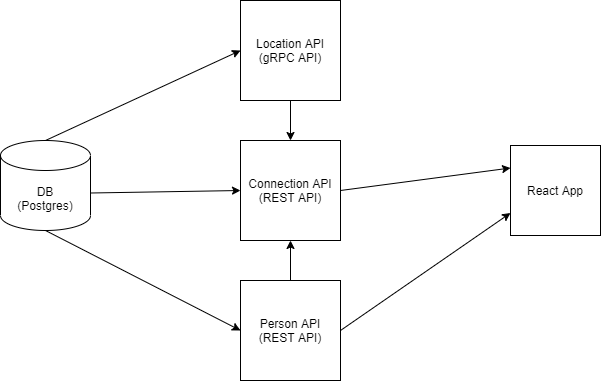

The diagram above was exported from draw.io. Its source (the exported page's mxGraphModel, read from the mxfile embedded in the PNG):
<mxGraphModel dx="1422" dy="762" grid="1" gridSize="10" guides="1" tooltips="1" connect="1" arrows="1" fold="1" page="1" pageScale="1" pageWidth="850" pageHeight="1100" math="0" shadow="0">
  <root>
    <mxCell id="0" />
    <mxCell id="1" parent="0" />
    <mxCell id="4l6QU2URk9BcHKaGP_40-2" value="Person API&lt;br&gt;(REST API)" style="whiteSpace=wrap;html=1;aspect=fixed;" vertex="1" parent="1">
      <mxGeometry x="360" y="400" width="100" height="100" as="geometry" />
    </mxCell>
    <mxCell id="4l6QU2URk9BcHKaGP_40-3" value="Connection API&lt;br&gt;(REST API)" style="whiteSpace=wrap;html=1;aspect=fixed;" vertex="1" parent="1">
      <mxGeometry x="360" y="260" width="100" height="100" as="geometry" />
    </mxCell>
    <mxCell id="4l6QU2URk9BcHKaGP_40-4" value="Location API&lt;br&gt;(gRPC API)" style="whiteSpace=wrap;html=1;aspect=fixed;" vertex="1" parent="1">
      <mxGeometry x="360" y="120" width="100" height="100" as="geometry" />
    </mxCell>
    <mxCell id="4l6QU2URk9BcHKaGP_40-5" value="" style="endArrow=classic;html=1;rounded=0;exitX=0.5;exitY=1;exitDx=0;exitDy=0;entryX=0.5;entryY=0;entryDx=0;entryDy=0;" edge="1" parent="1" source="4l6QU2URk9BcHKaGP_40-4" target="4l6QU2URk9BcHKaGP_40-3">
      <mxGeometry width="50" height="50" relative="1" as="geometry">
        <mxPoint x="430" y="230" as="sourcePoint" />
        <mxPoint x="480" y="180" as="targetPoint" />
      </mxGeometry>
    </mxCell>
    <mxCell id="4l6QU2URk9BcHKaGP_40-6" value="" style="endArrow=classic;html=1;rounded=0;exitX=0.5;exitY=0;exitDx=0;exitDy=0;entryX=0.5;entryY=1;entryDx=0;entryDy=0;" edge="1" parent="1" source="4l6QU2URk9BcHKaGP_40-2" target="4l6QU2URk9BcHKaGP_40-3">
      <mxGeometry width="50" height="50" relative="1" as="geometry">
        <mxPoint x="360" y="460" as="sourcePoint" />
        <mxPoint x="410" y="410" as="targetPoint" />
      </mxGeometry>
    </mxCell>
    <mxCell id="4l6QU2URk9BcHKaGP_40-8" value="React App" style="whiteSpace=wrap;html=1;aspect=fixed;" vertex="1" parent="1">
      <mxGeometry x="630" y="265" width="90" height="90" as="geometry" />
    </mxCell>
    <mxCell id="4l6QU2URk9BcHKaGP_40-9" value="DB&lt;br&gt;(Postgres)" style="shape=cylinder3;whiteSpace=wrap;html=1;boundedLbl=1;backgroundOutline=1;size=15;" vertex="1" parent="1">
      <mxGeometry x="120" y="260" width="90" height="90" as="geometry" />
    </mxCell>
    <mxCell id="4l6QU2URk9BcHKaGP_40-10" value="" style="endArrow=classic;html=1;rounded=0;exitX=0.5;exitY=0;exitDx=0;exitDy=0;exitPerimeter=0;entryX=0;entryY=0.5;entryDx=0;entryDy=0;" edge="1" parent="1" source="4l6QU2URk9BcHKaGP_40-9" target="4l6QU2URk9BcHKaGP_40-4">
      <mxGeometry width="50" height="50" relative="1" as="geometry">
        <mxPoint x="290" y="200" as="sourcePoint" />
        <mxPoint x="340" y="150" as="targetPoint" />
      </mxGeometry>
    </mxCell>
    <mxCell id="4l6QU2URk9BcHKaGP_40-11" value="" style="endArrow=classic;html=1;rounded=0;exitX=0.5;exitY=1;exitDx=0;exitDy=0;exitPerimeter=0;entryX=0;entryY=0.5;entryDx=0;entryDy=0;" edge="1" parent="1" source="4l6QU2URk9BcHKaGP_40-9" target="4l6QU2URk9BcHKaGP_40-2">
      <mxGeometry width="50" height="50" relative="1" as="geometry">
        <mxPoint x="610" y="490" as="sourcePoint" />
        <mxPoint x="660" y="440" as="targetPoint" />
      </mxGeometry>
    </mxCell>
    <mxCell id="4l6QU2URk9BcHKaGP_40-12" value="" style="endArrow=classic;html=1;rounded=0;exitX=1;exitY=0;exitDx=0;exitDy=52.5;exitPerimeter=0;entryX=0;entryY=0.5;entryDx=0;entryDy=0;" edge="1" parent="1" source="4l6QU2URk9BcHKaGP_40-9" target="4l6QU2URk9BcHKaGP_40-3">
      <mxGeometry width="50" height="50" relative="1" as="geometry">
        <mxPoint x="610" y="480" as="sourcePoint" />
        <mxPoint x="660" y="430" as="targetPoint" />
      </mxGeometry>
    </mxCell>
    <mxCell id="4l6QU2URk9BcHKaGP_40-13" value="" style="endArrow=classic;html=1;rounded=0;exitX=1;exitY=0.5;exitDx=0;exitDy=0;entryX=0;entryY=0.25;entryDx=0;entryDy=0;" edge="1" parent="1" source="4l6QU2URk9BcHKaGP_40-3" target="4l6QU2URk9BcHKaGP_40-8">
      <mxGeometry width="50" height="50" relative="1" as="geometry">
        <mxPoint x="610" y="480" as="sourcePoint" />
        <mxPoint x="660" y="430" as="targetPoint" />
      </mxGeometry>
    </mxCell>
    <mxCell id="4l6QU2URk9BcHKaGP_40-14" value="" style="endArrow=classic;html=1;rounded=0;exitX=1;exitY=0.5;exitDx=0;exitDy=0;entryX=0;entryY=0.75;entryDx=0;entryDy=0;" edge="1" parent="1" source="4l6QU2URk9BcHKaGP_40-2" target="4l6QU2URk9BcHKaGP_40-8">
      <mxGeometry width="50" height="50" relative="1" as="geometry">
        <mxPoint x="610" y="480" as="sourcePoint" />
        <mxPoint x="660" y="430" as="targetPoint" />
      </mxGeometry>
    </mxCell>
  </root>
</mxGraphModel>